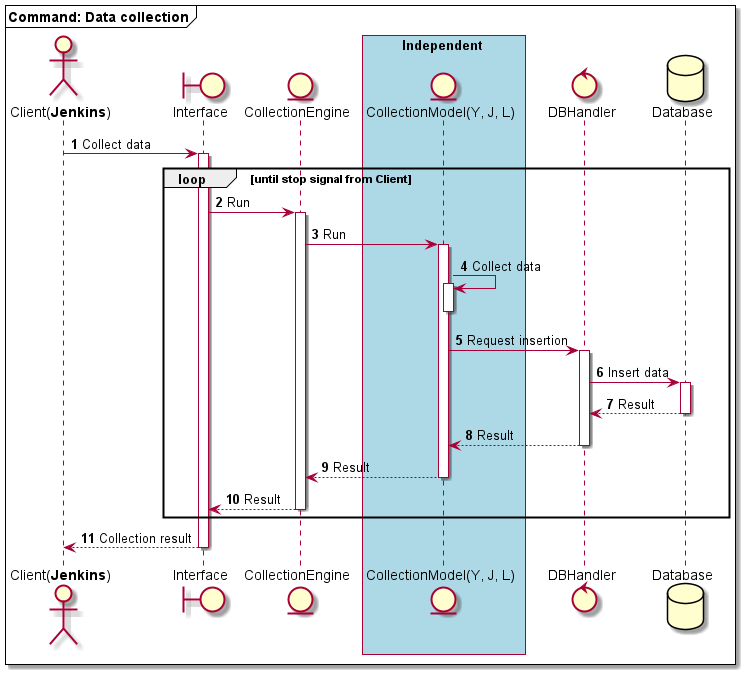

The diagram above was rendered by PlantUML. Its source (embedded in the PNG):
@startuml
autonumber

mainframe **Command: Data collection**

actor "Client(**Jenkins**)" as C
boundary Interface as I
entity CollectionEngine as CE

box Independent #LightBlue
entity "CollectionModel(Y, J, L)" as M
end box

control DBHandler as DBH
database Database as DB

C -> I ++: Collect data
    loop #transparent until stop signal from Client
        I -> CE ++: Run
            CE -> M ++: Run
                M -> M ++: Collect data
                deactivate

                M -> DBH ++: Request insertion
                    DBH -> DB ++: Insert data
                    return Result
                return Result
            return Result
        return Result
    end

    return Collection result
@enduml